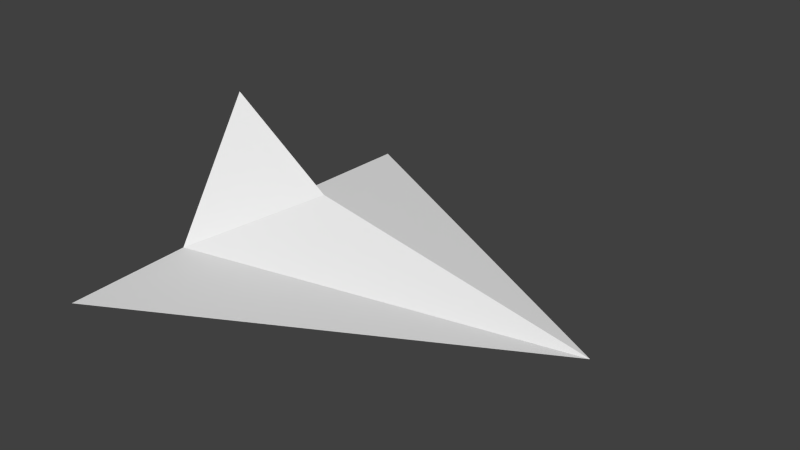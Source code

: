 # Source: ship.blend  (saved by Blender 2.62.0; exported with 4.5.12 LTS)
import bpy
from mathutils import Matrix  # noqa: F401  (used for matrix-valued properties, if any)

bpy.ops.wm.read_factory_settings(use_empty=True)
scene = bpy.context.scene
scene.name = 'Scene'

# ---- collections
col_collection_1 = bpy.data.collections.new('Collection 1'); scene.collection.children.link(col_collection_1)

# ---- world
world_world = bpy.data.worlds.new('World'); scene.world = world_world
world_world.color = (0.05088, 0.05088, 0.05088)
world_world.use_sun_shadow = False
world_world.sun_shadow_jitter_overblur = 0.0
world_world.cycles.sampling_method = 'MANUAL'
world_world.cycles.sample_map_resolution = 256

# ---- meshes
me_cube_001 = bpy.data.meshes.new('Cube.001')
me_cube_001.from_pydata([(1.0, 7.827e-08, 0.05234), (-1.0, -0.4258, 0.05234), (-1.0, 0.4258, 0.05234), (-1.0, 1.788e-07, 0.7251), (-0.9859, -1.074, 0.04621), (-0.9859, 1.074, 0.04621), (-0.9238, 0.8317, 0.01922), (-0.9238, -0.8317, 0.01922), (-0.9097, 0.287, -0.05753), (-0.9097, -0.287, -0.05753), (0.6388, 1.072e-07, 0.005749), (-0.4624, 1.285e-07, 0.3403)], [], [(1, 3, 2), (10, 9, 8), (10, 7, 9), (10, 8, 6), (0, 1, 4), (0, 5, 2), (1, 2, 8), (1, 8, 9), (1, 9, 7), (1, 7, 4), (2, 5, 6), (2, 6, 8), (5, 0, 10), (5, 10, 6), (10, 0, 4), (10, 4, 7), (3, 11, 2), (11, 0, 2), (0, 11, 1), (11, 3, 1)])
_uv = me_cube_001.uv_layers.new(name='UVMap')
_uv.uv.foreach_set('vector', [0.5603, 0.0183, 0.9866, 0.0183, 0.9866, 0.4446, 0.5054, 0.9878, 0.6545, 0.6724, 0.8208, 0.8387, 0.5054, 0.9878, 0.5066, 0.5245, 0.6545, 0.6724, 0.5054, 0.9878, 0.8208, 0.8387, 0.9686, 0.9865, 0.03906, 0.02832, 0.4746, 0.1969, 0.4746, 0.9079, 0.03906, 0.02832, 0.4746, 0.9081, 0.4746, 0.1972, 0.4858, 0.6225, 0.5142, 0.6225, 0.5142, 0.651, 0.4858, 0.6225, 0.5142, 0.651, 0.4858, 0.651, 0.4858, 0.6225, 0.5142, 0.6225, 0.5142, 0.651, 0.4858, 0.6225, 0.5142, 0.651, 0.4858, 0.651, 0.4858, 0.6225, 0.5142, 0.6225, 0.5142, 0.651, 0.4858, 0.6225, 0.5142, 0.651, 0.4858, 0.651, 0.4858, 0.6225, 0.5142, 0.6225, 0.5142, 0.651, 0.4858, 0.6225, 0.5142, 0.651, 0.4858, 0.651, 0.4858, 0.6225, 0.5142, 0.6225, 0.5142, 0.651, 0.4858, 0.6225, 0.5142, 0.651, 0.4858, 0.651, 0.4245, 0.9813, 0.2253, 0.5514, 0.02977, 0.9813, 0.2253, 0.5514, 0.02608, 0.1216, 0.02977, 0.9813, 0.02608, 0.1216, 0.2253, 0.5514, 0.02916, 0.9813, 0.2253, 0.5514, 0.4245, 0.9813, 0.02916, 0.9813])
me_cube_001.use_remesh_preserve_volume = False
me_cube_001.use_remesh_preserve_attributes = False
me_cube_001.use_mirror_vertex_groups = False
me_cube_001.update()

# ---- objects
ob_cube = bpy.data.objects.new('Cube', me_cube_001)

# ---- transforms, parenting, visibility, modifiers, constraints
ob_cube.location = (0.0, 0.0, 0.0)
ob_cube.lineart.crease_threshold = 0.0

# ---- collection membership
col_collection_1.objects.link(ob_cube)

# ---- scene / render settings (as saved in the file)
scene.frame_start = 1; scene.frame_end = 250; scene.frame_set(1)
scene.render.engine = 'BLENDER_EEVEE_NEXT'
scene.render.image_settings.color_mode = 'RGB'
scene.render.image_settings.compression = 90
scene.render.resolution_percentage = 50
scene.render.dither_intensity = 0.0
scene.render.bake_margin = 2
scene.render.bake_bias = 0.0
scene.cycles.use_denoising = False
scene.cycles.samples = 10
scene.cycles.sampling_pattern = 'TABULATED_SOBOL'
scene.cycles.light_sampling_threshold = 0.0
scene.cycles.use_adaptive_sampling = False
scene.cycles.use_light_tree = False
scene.cycles.blur_glossy = 0.0
scene.cycles.volume_bounces = 1
scene.cycles.pixel_filter_type = 'GAUSSIAN'
scene.cycles.sample_clamp_indirect = 0.0
scene.view_settings.view_transform = 'Standard'
bpy.context.view_layer.update()

# ---- added for rendering (the .blend has no active camera and no usable light): camera, sun
cam_auto = bpy.data.cameras.new('AutoCamera')
cam_auto.lens = 50.0
cam_auto.sensor_width = 36.0
cam_auto.clip_end = 1000.0
ob_auto_camera = bpy.data.objects.new('AutoCamera', cam_auto)
scene.collection.objects.link(ob_auto_camera)
ob_auto_camera.location = (2.8107, -3.37284, 2.58236)
ob_auto_camera.rotation_euler = (1.09748, -7.21219e-08, 0.694738)
scene.camera = ob_auto_camera
light_auto_sun = bpy.data.lights.new('AutoSun', 'SUN')
light_auto_sun.energy = 3.0
light_auto_sun.angle = 0.0523599
ob_auto_sun = bpy.data.objects.new('AutoSun', light_auto_sun)
scene.collection.objects.link(ob_auto_sun)
ob_auto_sun.rotation_euler = (0.872665, 0.174533, 0.523599)
bpy.context.view_layer.update()
